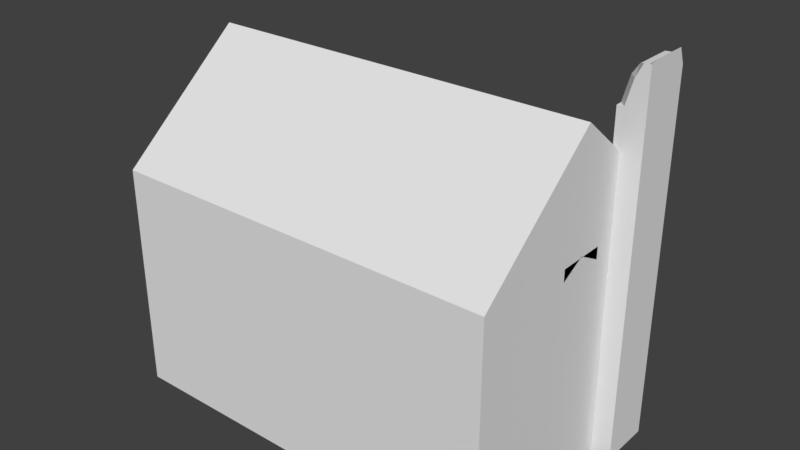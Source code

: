 # Source: ireland_Castle_3_skybox.blend  (saved by Blender 2.79.0; exported with 4.5.12 LTS)
import bpy
from mathutils import Matrix  # noqa: F401  (used for matrix-valued properties, if any)

bpy.ops.wm.read_factory_settings(use_empty=True)
scene = bpy.context.scene
scene.name = 'Scene'

# ---- collections
col_collection_1 = bpy.data.collections.new('Collection 1'); scene.collection.children.link(col_collection_1)

# ---- materials (node trees are filled in below, after node groups)
mat_material = bpy.data.materials.new('Material')
mat_material.alpha_threshold = 0.0
mat_material.use_transparent_shadow = False
mat_material.roughness = 0.5
mat_material.line_color = (0.0, 0.0, 0.0, 1.0)

# ---- material node trees

# ---- world
world_world = bpy.data.worlds.new('World'); scene.world = world_world
world_world.color = (0.05088, 0.05088, 0.05088)
world_world.use_sun_shadow = False
world_world.sun_shadow_jitter_overblur = 0.0
world_world.cycles.sampling_method = 'MANUAL'

# ---- meshes
me_cube = bpy.data.meshes.new('Cube')
me_cube.from_pydata([(15.0, 10.0, -0.25), (15.0, -10.0, -0.25), (-15.0, -10.0, -0.25), (-15.0, 10.0, -0.25), (15.0, 10.0, 0.25), (15.0, -10.0, 0.25), (-15.0, -10.0, 0.25), (-15.0, 10.0, 0.25), (15.0, 10.0, -5.25), (15.0, -10.0, -5.25), (-15.0, 10.0, -5.25), (-15.0, -10.0, -5.25), (15.0, 9.5, -0.25), (-15.0, 9.5, -0.25), (15.0, 9.5, 0.25), (-15.0, 9.5, 0.25), (15.0, 9.5, -5.25), (-15.0, 9.5, -5.25), (15.0, -9.5, -0.25), (15.0, -9.5, 0.25), (15.0, -9.5, -5.25), (-15.0, -9.5, -0.25), (-15.0, -9.5, 0.25), (-15.0, -9.5, -5.25), (14.5, 10.0, -0.25), (14.5, -10.0, -0.25), (14.5, 10.0, 0.25), (14.5, -10.0, 0.25), (14.5, 10.0, -5.25), (14.5, -10.0, -5.25), (-14.5, 10.0, -0.25), (-14.5, -10.0, -0.25), (-14.5, 10.0, 0.25), (-14.5, -10.0, 0.25), (-14.5, 10.0, -5.25), (-14.5, -10.0, -5.25), (-15.0, 1.875, -0.25), (-15.0, 1.875, 0.25), (-15.0, 1.875, -5.25), (15.0, 1.875, -0.25), (15.0, 1.875, 0.25), (15.0, 1.875, -5.25), (15.0, -1.875, -0.25), (15.0, -1.875, 0.25), (15.0, -1.875, -5.25), (-15.0, -1.875, -0.25), (-15.0, -1.875, 0.25), (-15.0, -1.875, -5.25), (15.0, -9.5, 4.25), (15.0, -10.0, 4.25), (-14.5, 10.0, 4.25), (-15.0, 10.0, 4.25), (-14.5, -10.0, 4.25), (-15.0, -10.0, 4.25), (-15.0, 9.5, 4.25), (15.0, 10.0, 4.25), (15.0, 9.5, 4.25), (-15.0, 1.875, 4.25), (15.0, -1.875, 4.25), (-15.0, -9.5, 4.25), (14.5, 10.0, 4.25), (14.5, -10.0, 4.25), (15.0, 1.875, 4.25), (-15.0, -1.875, 4.25), (15.0, -9.5, 5.25), (15.0, -10.0, 5.25), (-14.5, 10.0, 5.25), (-15.0, 10.0, 5.25), (-14.5, -10.0, 5.25), (-15.0, -10.0, 5.25), (-15.0, 9.5, 5.25), (15.0, 10.0, 5.25), (15.0, 9.5, 5.25), (-15.0, 1.875, 5.25), (15.0, -1.875, 5.25), (-15.0, -9.5, 5.25), (14.5, 10.0, 5.25), (14.5, -10.0, 5.25), (15.0, 1.875, 5.25), (-15.0, -1.875, 5.25), (-15.0, 2.861e-06, 6.25), (-15.0, 2.861e-06, 5.25), (-15.0, 2.861e-06, 5.25), (-15.0, 2.861e-06, 6.25), (15.0, -9.5, 6.25), (15.0, -10.0, 6.25), (-14.5, 10.0, 6.25), (-15.0, 10.0, 6.25), (-14.5, -10.0, 6.25), (-15.0, -10.0, 6.25), (-15.0, 9.5, 6.25), (15.0, 10.0, 6.25), (15.0, 9.5, 6.25), (-15.0, 2.861e-06, 6.25), (15.0, -1.875, 6.25), (-15.0, -9.5, 6.25), (14.5, 10.0, 6.25), (14.5, -10.0, 6.25), (15.0, 1.875, 6.25), (-15.0, 2.861e-06, 6.25), (15.0, -9.5, 6.75), (15.0, -10.0, 6.75), (-14.5, 10.0, 6.75), (-15.0, 10.0, 6.75), (-14.5, -10.0, 6.75), (-15.0, -10.0, 6.75), (-15.0, 9.5, 6.75), (15.0, 10.0, 6.75), (15.0, 9.5, 6.75), (-15.0, 2.861e-06, 6.75), (15.0, -1.875, 6.75), (-15.0, -9.5, 6.75), (14.5, 10.0, 6.75), (14.5, -10.0, 6.75), (15.0, 1.875, 6.75), (-15.0, 2.861e-06, 6.75), (4.768e-06, 10.0, -0.25), (-9.537e-07, -10.0, -0.25), (3.815e-06, 10.0, 0.25), (-6.676e-06, -10.0, 0.25), (4.768e-06, 10.0, -5.25), (-9.537e-07, -10.0, -5.25), (3.815e-06, 10.0, 4.25), (-6.676e-06, -10.0, 4.25), (3.815e-06, 10.0, 5.25), (-6.676e-06, -10.0, 5.25), (3.815e-06, 10.0, 6.25), (-6.676e-06, -10.0, 6.25), (3.815e-06, 10.0, 6.75), (-6.676e-06, -10.0, 6.75), (15.0, -6.5, -0.25), (15.0, -6.5, 0.25), (15.0, -6.5, -5.25), (15.0, -6.5, 4.25), (15.0, -6.5, 5.25), (15.0, -6.5, 6.25), (15.0, -6.5, 6.75), (11.5, -10.0, -0.25), (11.5, 10.0, -0.25), (11.5, 10.0, 0.25), (11.5, -10.0, 0.25), (11.5, 10.0, -5.25), (11.5, -10.0, -5.25), (11.5, 10.0, 4.25), (11.5, -10.0, 4.25), (11.5, 10.0, 5.25), (11.5, -10.0, 5.25), (11.5, 10.0, 6.25), (11.5, -10.0, 6.25), (11.5, 10.0, 6.75), (11.5, -10.0, 6.75), (-15.0, -10.0, 3.25), (-15.0, -9.5, 3.25), (-15.0, -1.875, 3.25), (15.0, 1.875, 3.25), (15.0, -1.875, 3.25), (14.5, 10.0, 3.25), (15.0, 10.0, 3.25), (-14.5, 10.0, 3.25), (15.0, 9.5, 3.25), (15.0, -9.5, 3.25), (15.0, -10.0, 3.25), (14.5, -10.0, 3.25), (-14.5, -10.0, 3.25), (-15.0, 1.875, 3.25), (-15.0, 9.5, 3.25), (-15.0, 10.0, 3.25), (-6.676e-06, -10.0, 3.25), (3.815e-06, 10.0, 3.25), (15.0, -6.5, 3.25), (11.5, 10.0, 3.25), (11.5, -10.0, 3.25), (15.0, -1.875, 2.75), (15.0, 10.0, 2.75), (15.0, 9.5, 2.75), (15.0, -10.0, 2.75), (14.5, -10.0, 2.75), (-14.5, -10.0, 2.75), (-15.0, 9.5, 2.75), (-15.0, -10.0, 2.75), (-15.0, -9.5, 2.75), (-15.0, -1.875, 2.75), (15.0, 1.875, 2.75), (14.5, 10.0, 2.75), (-14.5, 10.0, 2.75), (15.0, -9.5, 2.75), (-15.0, 1.875, 2.75), (-15.0, 10.0, 2.75), (-6.676e-06, -10.0, 2.75), (3.815e-06, 10.0, 2.75), (15.0, -6.5, 2.75), (11.5, 10.0, 2.75), (11.5, -10.0, 2.75), (5.75, -10.0, -0.25), (5.75, 10.0, -0.25), (5.75, 10.0, 0.25), (5.75, -10.0, 0.25), (5.75, 10.0, -5.25), (5.75, -10.0, -5.25), (5.75, 10.0, 4.25), (5.75, -10.0, 4.25), (5.75, 10.0, 5.25), (5.75, -10.0, 5.25), (5.75, 10.0, 6.25), (5.75, -10.0, 6.25), (5.75, 10.0, 6.75), (5.75, -10.0, 6.75), (5.75, -10.0, 3.25), (5.75, 10.0, 3.25), (5.75, 10.0, 2.75), (5.75, -10.0, 2.75), (6.25, 10.0, 3.25), (6.25, 10.0, 2.75), (6.25, -10.0, -0.25), (6.25, 10.0, -0.25), (6.25, 10.0, 0.25), (6.25, -10.0, 0.25), (6.25, 10.0, -5.25), (6.25, -10.0, -5.25), (6.25, 10.0, 4.25), (6.25, -10.0, 4.25), (6.25, 10.0, 5.25), (6.25, -10.0, 5.25), (6.25, 10.0, 6.25), (6.25, -10.0, 6.25), (6.25, 10.0, 6.75), (6.25, -10.0, 6.75), (6.25, -10.0, 3.25), (6.25, -10.0, 2.75), (-15.0, 4.417, -0.25), (-15.0, 6.958, -0.25), (-15.0, 4.417, 0.25), (-15.0, 6.958, 0.25), (-15.0, 4.417, -5.25), (-15.0, 6.958, -5.25), (-15.0, 4.417, 4.25), (-15.0, 6.958, 4.25), (-15.0, 4.417, 5.25), (-15.0, 6.958, 5.25), (-15.0, 3.167, 6.25), (-15.0, 6.333, 6.25), (-15.0, 3.167, 6.75), (-15.0, 6.333, 6.75), (-15.0, 4.417, 3.25), (-15.0, 6.958, 3.25), (-15.0, 4.417, 2.75), (-15.0, 6.958, 2.75), (-15.0, -6.958, -0.25), (-15.0, -4.417, -0.25), (-15.0, -6.958, 0.25), (-15.0, -4.417, 0.25), (-15.0, -6.958, -5.25), (-15.0, -4.417, -5.25), (-15.0, -6.958, 4.25), (-15.0, -4.417, 4.25), (-15.0, -6.958, 5.25), (-15.0, -4.417, 5.25), (-15.0, -6.333, 6.25), (-15.0, -3.167, 6.25), (-15.0, -6.333, 6.75), (-15.0, -3.167, 6.75), (-15.0, -6.958, 3.25), (-15.0, -4.417, 3.25), (-15.0, -6.958, 2.75), (-15.0, -4.417, 2.75), (-5.25, 10.0, -0.25), (-5.25, 10.0, 0.25), (-5.25, 10.0, -5.25), (-5.25, 10.0, 4.25), (-5.25, 10.0, 5.25), (-5.25, 10.0, 6.25), (-5.25, 10.0, 6.75), (-5.25, 10.0, 3.25), (-5.25, 10.0, 2.75), (-8.75, 10.0, -0.25), (-8.75, 10.0, 0.25), (-8.75, 10.0, -5.25), (-8.75, 10.0, 4.25), (-8.75, 10.0, 5.25), (-8.75, 10.0, 6.25), (-8.75, 10.0, 6.75), (-8.75, 10.0, 3.25), (-8.75, 10.0, 2.75), (-0.5, 10.0, 3.25), (-0.5, 10.0, 2.75), (-0.5, 10.0, -0.25), (-0.5, 10.0, 0.25), (-0.5, 10.0, -5.25), (-0.5, 10.0, 4.25), (-0.5, 10.0, 5.25), (-0.5, 10.0, 6.25), (-0.5, 10.0, 6.75), (-15.0, 9.5, 7.75), (-15.0, 10.0, 7.75), (-14.5, -10.0, 7.75), (-15.0, -10.0, 7.75), (-14.5, 10.0, 7.75), (15.0, -9.5, 7.75), (15.0, -10.0, 7.75), (15.0, 10.0, 7.75), (15.0, 9.5, 7.75), (-15.0, 6.333, 7.75), (15.0, -6.5, 7.75), (-15.0, -9.5, 7.75), (14.5, 10.0, 7.75), (14.5, -10.0, 7.75), (-8.75, 10.0, 7.75), (-6.676e-06, -10.0, 7.75), (15.0, 1.875, 7.75), (-15.0, 2.861e-06, 7.75), (15.0, -1.875, 7.75), (-15.0, -3.167, 7.75), (-15.0, 2.861e-06, 7.75), (5.75, 10.0, 7.75), (3.815e-06, 10.0, 7.75), (5.75, -10.0, 7.75), (11.5, 10.0, 7.75), (11.5, -10.0, 7.75), (6.25, 10.0, 7.75), (6.25, -10.0, 7.75), (-15.0, 3.167, 7.75), (-15.0, -6.333, 7.75), (-0.5, 10.0, 7.75), (-5.25, 10.0, 7.75), (-15.0, 9.5, 9.5), (-15.0, 10.0, 9.5), (-14.5, -10.0, 9.5), (-15.0, -10.0, 9.5), (-14.5, 10.0, 9.5), (15.0, -9.5, 9.5), (15.0, -10.0, 9.5), (15.0, 10.0, 9.5), (15.0, 9.5, 9.5), (-15.0, 6.333, 9.5), (15.0, -6.5, 9.5), (-15.0, -9.5, 9.5), (14.5, 10.0, 9.5), (14.5, -10.0, 9.5), (-8.75, 10.0, 9.5), (-6.676e-06, -10.0, 9.5), (15.0, 1.875, 9.5), (-15.0, 2.861e-06, 9.5), (-15.0, -3.167, 9.5), (-15.0, 2.861e-06, 9.5), (15.0, -1.875, 9.5), (5.75, 10.0, 9.5), (3.815e-06, 10.0, 9.5), (5.75, -10.0, 9.5), (11.5, 10.0, 9.5), (11.5, -10.0, 9.5), (6.25, 10.0, 9.5), (6.25, -10.0, 9.5), (-15.0, 3.167, 9.5), (-15.0, -6.333, 9.5), (-0.5, 10.0, 9.5), (-5.25, 10.0, 9.5), (-15.0, 9.5, 10.5), (-15.0, 10.0, 10.5), (-14.5, -10.0, 10.5), (-15.0, -10.0, 10.5), (-14.5, 10.0, 10.5), (15.0, -9.5, 10.5), (15.0, -10.0, 10.5), (15.0, 10.0, 10.5), (15.0, 9.5, 10.5), (-15.0, 6.333, 10.5), (15.0, -6.5, 10.5), (-15.0, -9.5, 10.5), (14.5, 10.0, 10.5), (14.5, -10.0, 10.5), (-8.75, 10.0, 10.5), (-6.676e-06, -10.0, 10.5), (15.0, 1.875, 10.5), (-15.0, 2.861e-06, 10.5), (-15.0, -3.167, 10.5), (-15.0, 2.861e-06, 10.5), (15.0, -1.875, 10.5), (5.75, 10.0, 10.5), (3.815e-06, 10.0, 10.5), (5.75, -10.0, 10.5), (11.5, 10.0, 10.5), (11.5, -10.0, 10.5), (6.25, 10.0, 10.5), (6.25, -10.0, 10.5), (-15.0, 3.167, 10.5), (-15.0, -6.333, 10.5), (-0.5, 10.0, 10.5), (-5.25, 10.0, 10.5), (-15.0, 9.5, 11.0), (-15.0, 10.0, 11.0), (-14.5, -10.0, 11.0), (-15.0, -10.0, 11.0), (-14.5, 10.0, 11.0), (15.0, -9.5, 11.0), (15.0, -10.0, 11.0), (15.0, 10.0, 11.0), (15.0, 9.5, 11.0), (-15.0, 6.333, 11.04), (15.0, -6.5, 11.0), (-15.0, -9.5, 11.0), (14.5, 10.0, 11.0), (14.5, -10.0, 11.0), (-8.75, 10.0, 11.0), (-6.676e-06, -10.0, 11.0), (15.0, 1.875, 11.0), (-15.0, 2.861e-06, 11.0), (-15.0, -3.167, 11.0), (-15.0, 2.861e-06, 11.0), (15.0, -1.875, 11.0), (5.75, 10.0, 11.0), (3.815e-06, 10.0, 11.0), (5.75, -10.0, 11.0), (11.5, 10.0, 11.0), (11.5, -10.0, 11.0), (6.25, 10.0, 11.0), (6.25, -10.0, 11.0), (-15.0, 3.167, 10.99), (-15.0, -6.333, 11.0), (-0.5, 10.0, 11.0), (-5.25, 10.0, 11.0), (-7.0, 10.0, 11.5), (-7.0, 10.0, 12.0), (-7.0, 10.0, 11.5), (-7.0, 10.0, 12.0), (-15.0, 4.749, 11.5), (-15.0, 4.749, 12.0), (-15.0, 4.751, 11.5), (-15.0, 4.751, 12.04), (-15.0, -4.749, 11.5), (-15.0, -4.749, 12.02), (-15.0, -4.751, 11.5), (-15.0, -4.751, 12.0), (15.0, -4.768e-06, 11.5), (15.0, -4.768e-06, 12.0), (15.0, -4.768e-06, 12.0), (15.0, -4.768e-06, 11.5), (-15.0, 9.5, 12.0), (-15.0, 10.0, 12.0), (-14.5, -10.0, 12.0), (-15.0, -10.0, 12.0), (-14.5, 10.0, 12.0), (15.0, -9.5, 12.0), (15.0, -10.0, 12.0), (15.0, 10.0, 12.0), (15.0, 9.5, 12.0), (-15.0, 4.753, 12.0), (15.0, -6.5, 12.0), (-15.0, -9.5, 12.0), (14.5, 10.0, 12.0), (14.5, -10.0, 12.0), (-7.0, 10.0, 12.0), (-6.676e-06, -10.0, 12.0), (15.0, 0.00225, 12.0), (-15.0, 2.861e-06, 12.0), (-15.0, -4.747, 12.0), (-15.0, 2.861e-06, 12.0), (15.0, 0.005009, 12.0), (5.75, 10.0, 12.0), (3.815e-06, 10.0, 12.0), (5.75, -10.0, 12.0), (11.5, 10.0, 12.0), (11.5, -10.0, 12.0), (6.25, 10.0, 12.0), (6.25, -10.0, 12.0), (-15.0, 4.747, 11.99), (-15.0, -4.753, 11.99), (-0.5, 10.0, 12.0), (-7.0, 10.0, 12.0), (-15.0, -0.25, 19.75), (-15.0, -0.25, 20.25), (-14.5, -0.25, 20.25), (15.0, -0.25, 20.25), (15.0, -0.25, 19.75), (14.5, -0.25, 20.25), (15.0, -0.25, 19.75), (-7.0, -0.25, 20.25), (5.75, -0.25, 20.25), (3.874e-06, -0.25, 20.25), (15.0, -0.25, 20.25), (6.25, -0.25, 20.25), (-0.5, -0.25, 20.25), (-7.0, -0.25, 20.25), (-15.0, -10.0, 12.0), (-15.0, -9.5, 12.0), (-15.0, -0.25, 20.25), (-15.0, -0.25, 19.75), (-0.5, 5.913, 15.29), (-0.5, 4.374, 16.53), (-3.204, 2.796, 17.8), (-5.063, 4.141, 16.72), (-4.187, 5.252, 15.82), (-5.575, 6.79, 14.58), (-4.472, 8.015, 13.6), (-2.085, 8.925, 12.87), (-2.839, 7.617, 13.92), (-1.987, 6.733, 14.63), (5.367, 10.01, 0.2742), (1.023, 10.01, 0.2742), (5.379, 10.0, 0.25), (1.013, 10.0, 0.25), (2.868, 10.0, 2.75), (3.965, 10.0, 2.356), (3.929, 10.0, 1.814), (4.733, 10.0, 1.81), (5.061, 10.0, 1.098), (1.297, 10.0, 0.8989), (0.9362, 10.0, 1.799), (2.262, 10.0, 2.183), (16.51, 3.499, -5.246), (14.51, 7.499, 3.122), (14.51, 3.999, 3.122), (14.51, 3.499, 3.122), (14.51, 6.999, 3.122), (14.01, 7.499, 3.122), (14.01, 6.999, 3.122), (14.01, 3.999, 3.122), (16.51, 7.499, 2.122), (16.51, 7.499, 0.1222), (16.51, 6.999, 0.1222), (16.51, 3.999, 2.122), (16.51, 3.499, 2.122), (16.51, 3.499, 0.1222), (16.51, 3.999, 0.1222), (16.51, 6.999, 2.122), (16.51, 3.999, 2.622), (16.51, 6.999, 2.622), (16.51, 3.499, 2.622), (16.51, 7.499, 2.622), (16.51, 3.999, 3.122), (16.51, 3.499, 3.122), (16.51, 7.499, 3.122), (16.51, 6.999, 3.122), (16.51, 3.999, -5.246), (16.51, 6.999, -5.246), (16.51, 7.499, -5.246), (16.51, 3.999, 23.17), (14.51, 3.999, 20.09), (14.51, 3.499, 20.09), (16.51, 3.499, 23.0), (16.51, 7.499, 21.99), (14.51, 7.499, 21.99), (14.51, 6.999, 20.09), (16.51, 6.999, 23.17), (15.01, 3.499, 2.622), (15.51, 3.499, 2.622), (16.01, 3.499, 2.622), (16.01, 3.499, 2.122), (15.51, 3.499, 2.122), (15.01, 3.499, 2.122), (16.01, 3.499, 0.1222), (15.51, 3.499, 0.1222), (15.01, 3.499, 0.1222), (15.01, 3.499, 3.122), (15.51, 3.499, 3.122), (16.01, 3.499, 3.122), (16.01, 7.499, 2.122), (15.51, 7.499, 2.122), (15.01, 7.499, 2.122), (15.01, 7.499, 2.622), (15.51, 7.499, 2.622), (16.01, 7.499, 2.622), (16.01, 7.499, 3.122), (15.51, 7.499, 3.122), (15.01, 7.499, 3.122), (15.01, 7.499, 0.1222), (15.51, 7.499, 0.1222), (16.01, 7.499, 0.1222), (16.01, 3.499, -5.246), (15.51, 3.499, -5.246), (15.01, 3.499, -5.246), (15.01, 7.499, -5.246), (15.51, 7.499, -5.246), (16.01, 7.499, -5.246), (16.01, 3.999, 22.76), (15.51, 3.999, 22.73), (15.01, 3.999, 21.99), (15.01, 3.499, 20.09), (15.51, 3.499, 21.99), (16.01, 3.499, 23.0), (16.01, 7.499, 21.99), (15.51, 7.499, 21.99), (15.01, 7.499, 21.99), (15.01, 6.999, 21.99), (15.51, 6.999, 22.73), (16.01, 6.999, 22.76), (14.01, 7.499, 13.71), (14.01, 6.999, 14.05), (14.01, 3.999, 16.69), (16.51, 7.499, 0.5222), (16.51, 3.499, 0.5222), (16.51, 6.999, 0.5222), (16.51, 3.999, 0.5222), (15.01, 7.499, 0.5222), (15.51, 7.499, 0.5222), (16.01, 7.499, 0.5222), (15.01, 3.499, 0.5222), (15.51, 3.499, 0.5222), (16.01, 3.499, 0.5222), (-15.0, -1.875, 5.291), (-15.0, 1.875, 5.291), (-15.0, 3.167, 12.79), (-15.0, 6.333, 12.79), (-15.0, -6.333, 12.79), (-15.0, -3.167, 12.79), (5.367, 9.886, 2.809), (1.023, 9.89, 2.809), (-5.25, 10.0, 11.5), (-8.75, 10.0, 11.5), (15.0, 1.875, 11.42), (15.0, -1.875, 11.42)], [], [(18, 1, 9, 20), (281, 158, 50, 277), (18, 19, 5, 1), (31, 33, 6, 2), (13, 15, 7, 3), (32, 30, 3, 7), (230, 13, 17, 234), (13, 3, 10, 17), (31, 2, 11, 35), (24, 0, 8, 28), (230, 232, 15, 13), (0, 4, 14, 12), (157, 156, 60, 55), (0, 12, 16, 8), (2, 6, 22, 21), (2, 21, 23, 11), (130, 131, 19, 18), (130, 18, 20, 132), (155, 154, 62, 58), (138, 24, 28, 141), (1, 25, 29, 9), (4, 0, 24, 26), (1, 5, 27, 25), (152, 151, 53, 59), (3, 30, 34, 10), (117, 31, 35, 121), (275, 274, 30, 32), (117, 119, 33, 31), (261, 152, 59, 253), (12, 39, 41, 16), (12, 14, 40, 39), (45, 46, 37, 36), (45, 36, 38, 47), (248, 45, 47, 252), (248, 250, 46, 45), (39, 42, 44, 41), (311, 321, 602, 603), (39, 40, 43, 42), (253, 59, 75, 255), (50, 51, 67, 66), (59, 53, 69, 75), (49, 48, 64, 65), (133, 58, 74, 134), (58, 62, 78, 74), (159, 157, 55, 56), (161, 160, 48, 49), (162, 161, 49, 61), (171, 162, 61, 144), (243, 164, 57, 235), (158, 166, 51, 50), (154, 159, 56, 62), (169, 155, 58, 133), (151, 163, 52, 53), (166, 165, 54, 51), (72, 71, 91, 92), (77, 65, 85, 97), (146, 77, 97, 148), (67, 70, 90, 87), (71, 76, 96, 91), (278, 66, 86, 279), (69, 68, 88, 89), (78, 72, 92, 98), (62, 56, 72, 78), (53, 52, 68, 69), (277, 50, 66, 278), (55, 60, 76, 71), (51, 54, 70, 67), (144, 61, 77, 146), (63, 79, 83, 82), (61, 49, 65, 77), (56, 55, 71, 72), (235, 57, 73, 237), (95, 89, 105, 111), (73, 57, 81, 80), (85, 84, 100, 101), (135, 94, 110, 136), (94, 98, 114, 110), (239, 93, 109, 241), (237, 73, 93, 239), (74, 78, 98, 94), (134, 74, 94, 135), (65, 64, 84, 85), (75, 69, 89, 95), (66, 67, 87, 86), (255, 75, 95, 257), (103, 106, 292, 293), (128, 291, 322, 314), (129, 206, 315, 307), (291, 271, 323, 322), (114, 108, 300, 308), (86, 87, 103, 102), (257, 95, 111, 259), (98, 92, 108, 114), (89, 88, 104, 105), (279, 86, 102, 280), (91, 96, 112, 107), (87, 90, 106, 103), (148, 97, 113, 150), (97, 85, 101, 113), (88, 127, 129, 104), (92, 91, 107, 108), (203, 126, 128, 205), (205, 128, 314, 313), (136, 110, 310, 302), (52, 123, 125, 68), (199, 122, 124, 201), (201, 124, 126, 203), (68, 125, 127, 88), (163, 167, 123, 52), (193, 196, 119, 117), (195, 194, 496, 498), (193, 117, 121, 198), (285, 116, 120, 287), (208, 168, 122, 199), (64, 134, 135, 84), (84, 135, 136, 100), (160, 169, 133, 48), (48, 133, 134, 64), (42, 130, 132, 44), (42, 43, 131, 130), (156, 170, 143, 60), (25, 137, 142, 29), (26, 24, 138, 139), (25, 27, 140, 137), (76, 145, 147, 96), (60, 143, 145, 76), (96, 147, 149, 112), (224, 148, 150, 226), (220, 144, 146, 222), (222, 146, 148, 224), (227, 171, 144, 220), (214, 138, 141, 217), (228, 192, 171, 227), (183, 191, 170, 156), (185, 190, 169, 160), (209, 500, 189, 168, 208), (177, 188, 167, 163), (187, 178, 165, 166), (179, 177, 163, 151), (190, 172, 155, 169), (182, 174, 159, 154), (184, 187, 166, 158), (245, 186, 164, 243), (192, 176, 162, 171), (176, 175, 161, 162), (175, 185, 160, 161), (174, 173, 157, 159), (263, 180, 152, 261), (180, 179, 151, 152), (172, 182, 154, 155), (173, 183, 156, 157), (282, 184, 158, 281), (275, 32, 184, 282), (4, 26, 183, 173), (43, 40, 182, 172), (22, 6, 179, 180), (249, 22, 180, 263), (14, 4, 173, 174), (5, 19, 185, 175), (27, 5, 175, 176), (140, 27, 176, 192), (231, 37, 186, 245), (32, 7, 187, 184), (40, 14, 174, 182), (131, 43, 172, 190), (6, 33, 177, 179), (7, 15, 178, 187), (33, 119, 188, 177), (195, 498, 504, 503, 502, 501, 500, 209), (19, 131, 190, 185), (26, 139, 191, 183), (216, 140, 192, 228), (119, 196, 210, 188), (215, 195, 209, 212), (212, 209, 208, 211), (188, 210, 207, 167), (116, 497, 496, 194, 197, 120), (167, 207, 200, 123), (125, 202, 204, 127), (123, 200, 202, 125), (127, 204, 206, 129), (211, 208, 199, 219), (213, 193, 198, 218), (215, 214, 194, 195), (213, 216, 196, 193), (221, 201, 203, 223), (219, 199, 201, 221), (260, 259, 321, 311), (102, 103, 293, 296), (223, 203, 205, 225), (147, 223, 225, 149), (271, 280, 306, 323), (143, 219, 221, 145), (145, 221, 223, 147), (137, 140, 216, 213), (139, 138, 214, 215), (137, 213, 218, 142), (170, 211, 219, 143), (191, 212, 211, 170), (139, 215, 212, 191), (196, 216, 228, 210), (210, 228, 227, 207), (194, 214, 217, 197), (207, 227, 220, 200), (202, 222, 224, 204), (200, 220, 222, 202), (204, 224, 226, 206), (15, 232, 246, 178), (232, 231, 245, 246), (178, 246, 244, 165), (246, 245, 243, 244), (259, 111, 303, 321), (206, 226, 319, 315), (70, 238, 240, 90), (238, 237, 239, 240), (90, 240, 242, 106), (240, 239, 241, 242), (54, 236, 238, 70), (236, 235, 237, 238), (165, 244, 236, 54), (244, 243, 235, 236), (36, 37, 231, 229), (229, 231, 232, 230), (36, 229, 233, 38), (229, 230, 234, 233), (46, 250, 264, 181), (250, 249, 263, 264), (181, 264, 262, 153), (264, 263, 261, 262), (99, 258, 260, 115), (258, 257, 259, 260), (79, 256, 258, 99), (256, 255, 257, 258), (225, 205, 313, 318), (63, 254, 256, 79), (254, 253, 255, 256), (21, 22, 249, 247), (247, 249, 250, 248), (21, 247, 251, 23), (247, 248, 252, 251), (153, 262, 254, 63), (262, 261, 253, 254), (286, 266, 273, 284), (284, 273, 272, 283), (274, 265, 267, 276), (290, 270, 271, 291), (288, 268, 269, 289), (289, 269, 270, 290), (286, 285, 265, 266), (283, 272, 268, 288), (30, 274, 276, 34), (266, 275, 282, 273), (273, 282, 281, 272), (270, 279, 280, 271), (104, 129, 307, 294), (268, 277, 278, 269), (269, 278, 279, 270), (266, 265, 274, 275), (272, 281, 277, 268), (168, 283, 288, 122), (118, 116, 285, 286), (124, 289, 290, 126), (122, 288, 289, 124), (126, 290, 291, 128), (189, 284, 283, 168), (118, 286, 284, 189), (265, 285, 287, 267), (294, 307, 339, 326), (306, 296, 328, 338), (321, 303, 335, 353), (302, 310, 344, 334), (305, 298, 330, 337), (307, 315, 347, 339), (299, 304, 336, 331), (313, 314, 346, 345), (320, 309, 341, 352), (37, 46, 598, 599), (303, 295, 327, 335), (101, 100, 297, 298), (110, 114, 308, 310), (105, 104, 294, 295), (108, 107, 299, 300), (115, 260, 311, 312), (106, 242, 301, 292), (241, 109, 309, 320), (100, 136, 302, 297), (242, 241, 320, 301), (111, 105, 295, 303), (107, 112, 304, 299), (113, 101, 298, 305), (149, 225, 318, 316), (226, 150, 317, 319), (112, 149, 316, 304), (150, 113, 305, 317), (280, 102, 296, 306), (339, 347, 379, 371), (335, 327, 359, 367), (345, 346, 378, 377), (329, 334, 366, 361), (352, 341, 373, 384), (324, 333, 365, 356), (332, 331, 363, 364), (351, 349, 381, 383), (330, 329, 361, 362), (343, 342, 374, 375), (348, 350, 382, 380), (328, 325, 357, 360), (327, 326, 358, 359), (304, 316, 348, 336), (317, 305, 337, 349), (322, 323, 355, 354), (318, 313, 345, 350), (315, 319, 351, 347), (308, 300, 332, 340), (293, 292, 324, 325), (295, 294, 326, 327), (314, 322, 354, 346), (296, 293, 325, 328), (298, 297, 329, 330), (300, 299, 331, 332), (316, 318, 350, 348), (312, 311, 342, 343), (292, 301, 333, 324), (319, 317, 349, 351), (297, 302, 334, 329), (364, 363, 395, 396), (383, 381, 413, 415), (362, 361, 393, 394), (375, 374, 406, 407), (380, 382, 414, 412), (360, 357, 389, 392), (359, 358, 390, 391), (357, 356, 388, 389), (372, 364, 396, 404), (379, 383, 415, 411), (382, 377, 409, 414), (378, 386, 418, 410), (331, 336, 368, 363), (337, 330, 362, 369), (353, 335, 367, 385), (334, 344, 376, 366), (354, 355, 387, 386), (336, 348, 380, 368), (338, 328, 360, 370), (349, 337, 369, 381), (326, 339, 371, 358), (346, 354, 386, 378), (350, 345, 377, 382), (347, 351, 383, 379), (340, 332, 364, 372), (325, 324, 356, 357), (418, 419, 467, 466), (398, 408, 456, 446), (417, 399, 447, 465), (401, 394, 442, 449), (395, 400, 448, 443), (403, 411, 459, 451), (399, 391, 439, 447), (409, 410, 458, 457), (393, 398, 446, 441), (356, 365, 397, 388), (384, 373, 405, 416), (361, 366, 398, 393), (377, 378, 410, 409), (367, 359, 391, 399), (371, 379, 411, 403), (384, 416, 425, 424), (363, 368, 400, 395), (369, 362, 394, 401), (385, 367, 399, 417), (366, 376, 408, 398), (386, 387, 419, 418), (368, 380, 412, 400), (370, 360, 392, 402), (370, 402, 423, 422), (381, 369, 401, 413), (358, 371, 403, 390), (419, 387, 420, 421), (397, 365, 426, 427), (406, 374, 428, 429), (385, 417, 431, 430), (408, 376, 432, 433), (372, 404, 434, 435), (444, 443, 471, 472), (442, 441, 474, 478), (460, 462, 479, 478), (462, 457, 476, 479), (443, 448, 473, 471), (450, 440, 470, 475), (400, 412, 460, 448), (402, 392, 440, 450), (413, 401, 449, 461), (390, 403, 451, 438), (410, 418, 466, 458), (414, 409, 457, 462), (411, 415, 463, 459), (404, 396, 444, 452), (389, 388, 436, 437), (391, 390, 438, 439), (392, 389, 437, 440), (412, 414, 462, 460), (407, 406, 454, 455), (394, 393, 441, 442), (415, 413, 461, 463), (396, 395, 443, 444), (388, 397, 445, 436), (416, 405, 453, 464), (457, 458, 477, 476), (458, 466, 486, 487, 480, 477), (448, 460, 478, 473), (437, 436, 468, 469), (466, 467, 481, 480, 487, 488, 489, 490, 491, 492, 493, 494, 495, 486), (440, 437, 469, 470), (470, 438, 451, 475), (451, 459, 480, 481), (459, 463, 477, 480), (463, 461, 476, 477), (461, 449, 479, 476), (449, 442, 478, 479), (464, 453, 468, 436), (438, 470, 484, 482), (484, 485, 483, 482), (455, 454, 483, 485), (456, 474, 441, 446), (444, 474, 456, 452), (507, 506, 505, 499, 118, 189, 500), (499, 497, 116, 118), (560, 561, 530, 527), (563, 509, 540, 581), (597, 549, 521, 589), (566, 517, 534, 572), (510, 511, 537, 536), (555, 560, 527, 516), (517, 518, 533, 534), (529, 528, 535, 538), (591, 519, 520, 589), (523, 516, 527, 525), (520, 519, 524, 526), (588, 516, 523, 590), (519, 523, 525, 524), (590, 523, 519, 591), (526, 524, 528, 529), (524, 525, 531, 528), (525, 527, 530, 531), (594, 555, 516, 588), (554, 545, 526, 529), (545, 546, 520, 526), (518, 522, 532, 533), (522, 521, 508, 532), (584, 573, 535, 542), (573, 578, 538, 535), (579, 584, 542, 539), (531, 530, 539, 542), (512, 510, 536, 541), (509, 512, 541, 540), (554, 529, 538, 578), (528, 531, 542, 535), (511, 552, 576, 537), (552, 553, 577, 576), (553, 554, 578, 577), (540, 541, 582, 581), (581, 582, 583, 580), (580, 583, 584, 579), (536, 537, 576, 575), (575, 576, 577, 574), (574, 577, 578, 573), (541, 536, 575, 582), (582, 575, 574, 583), (583, 574, 573, 584), (521, 549, 567, 508), (549, 550, 568, 567), (550, 551, 569, 568), (543, 548, 547, 544), (544, 547, 546, 545), (552, 543, 544, 553), (553, 544, 545, 554), (592, 557, 556, 593), (593, 556, 555, 594), (557, 558, 559, 556), (556, 559, 560, 555), (564, 565, 571, 570), (565, 566, 572, 571), (595, 551, 550, 596), (596, 550, 549, 597), (530, 561, 579, 539), (561, 562, 580, 579), (562, 563, 581, 580), (558, 563, 562, 559), (559, 562, 561, 560), (514, 515, 587, 586), (513, 514, 586, 585), (547, 596, 597, 546), (548, 595, 596, 547), (565, 593, 594, 566), (564, 592, 593, 565), (566, 594, 588, 517), (518, 590, 591, 522), (517, 588, 590, 518), (522, 591, 589, 521), (546, 597, 589, 520), (496, 497, 605, 604), (301, 320, 600, 601), (323, 306, 607, 606), (310, 308, 608, 609)])
_uv = me_cube.uv_layers.new(name='UVMap')
_uv.uv.foreach_set('vector', [0.376, 0.2121, 0.376, 0.2121, 0.376, 0.2121, 0.376, 0.2121, 0.376, 0.2121, 0.376, 0.2121, 0.376, 0.2121, 0.376, 0.2121, 0.376, 0.2121, 0.376, 0.2121, 0.376, 0.2121, 0.376, 0.2121, 0.376, 0.2121, 0.376, 0.2121, 0.376, 0.2121, 0.376, 0.2121, 0.376, 0.2121, 0.376, 0.2121, 0.376, 0.2121, 0.376, 0.2121, 0.376, 0.2121, 0.376, 0.2121, 0.376, 0.2121, 0.376, 0.2121, 0.376, 0.2121, 0.376, 0.2121, 0.376, 0.2121, 0.376, 0.2121, 0.376, 0.2121, 0.376, 0.2121, 0.376, 0.2121, 0.376, 0.2121, 0.376, 0.2121, 0.376, 0.2121, 0.376, 0.2121, 0.376, 0.2121, 0.376, 0.2121, 0.376, 0.2121, 0.376, 0.2121, 0.376, 0.2121, 0.376, 0.2121, 0.376, 0.2121, 0.376, 0.2121, 0.376, 0.2121, 0.376, 0.2121, 0.376, 0.2121, 0.376, 0.2121, 0.376, 0.2121, 0.376, 0.2121, 0.376, 0.2121, 0.376, 0.2121, 0.376, 0.2121, 0.376, 0.2121, 0.376, 0.2121, 0.376, 0.2121, 0.376, 0.2121, 0.376, 0.2121, 0.376, 0.2121, 0.376, 0.2121, 0.376, 0.2121, 0.376, 0.2121, 0.376, 0.2121, 0.376, 0.2121, 0.376, 0.2121, 0.376, 0.2121, 0.376, 0.2121, 0.376, 0.2121, 0.376, 0.2121, 0.376, 0.2121, 0.376, 0.2121, 0.376, 0.2121, 0.376, 0.2121, 0.376, 0.2121, 0.376, 0.2121, 0.376, 0.2121, 0.376, 0.2121, 0.376, 0.2121, 0.376, 0.2121, 0.376, 0.2121, 0.376, 0.2121, 0.376, 0.2121, 0.376, 0.2121, 0.376, 0.2121, 0.376, 0.2121, 0.376, 0.2121, 0.376, 0.2121, 0.376, 0.2121, 0.376, 0.2121, 0.376, 0.2121, 0.376, 0.2121, 0.376, 0.2121, 0.376, 0.2121, 0.376, 0.2121, 0.376, 0.2121, 0.376, 0.2121, 0.376, 0.2121, 0.376, 0.2121, 0.376, 0.2121, 0.376, 0.2121, 0.376, 0.2121, 0.376, 0.2121, 0.376, 0.2121, 0.376, 0.2121, 0.376, 0.2121, 0.376, 0.2121, 0.376, 0.2121, 0.376, 0.2121, 0.376, 0.2121, 0.376, 0.2121, 0.376, 0.2121, 0.376, 0.2121, 0.376, 0.2121, 0.376, 0.2121, 0.376, 0.2121, 0.376, 0.2121, 0.376, 0.2121, 0.376, 0.2121, 0.376, 0.2121, 0.376, 0.2121, 0.376, 0.2121, 0.376, 0.2121, 0.376, 0.2121, 0.376, 0.2121, 0.376, 0.2121, 0.376, 0.2121, 0.376, 0.2121, 0.376, 0.2121, 0.376, 0.2121, 0.376, 0.2121, 0.376, 0.2121, 0.376, 0.2121, 0.376, 0.2121, 0.376, 0.2121, 0.376, 0.2121, 0.376, 0.2121, 0.376, 0.2121, 0.376, 0.2121, 0.376, 0.2121, 0.376, 0.2121, 0.376, 0.2121, 0.376, 0.2121, 0.376, 0.2121, 0.376, 0.2121, 0.376, 0.2121, 0.376, 0.2121, 0.376, 0.2121, 0.376, 0.2121, 0.376, 0.2121, 0.376, 0.2121, 0.376, 0.2121, 0.376, 0.2121, 0.376, 0.2121, 0.376, 0.2121, 0.376, 0.2121, 0.376, 0.2121, 0.376, 0.2121, 0.376, 0.2121, 0.376, 0.2121, 0.376, 0.2121, 0.376, 0.2121, 0.376, 0.2121, 0.376, 0.2121, 0.376, 0.2121, 0.376, 0.2121, 0.376, 0.2121, 0.376, 0.2121, 0.376, 0.2121, 0.376, 0.2121, 0.376, 0.2121, 0.376, 0.2121, 0.376, 0.2121, 0.376, 0.2121, 0.376, 0.2121, 0.376, 0.2121, 0.376, 0.2121, 0.376, 0.2121, 0.376, 0.2121, 0.376, 0.2121, 0.376, 0.2121, 0.376, 0.2121, 0.376, 0.2121, 0.376, 0.2121, 0.376, 0.2121, 0.376, 0.2121, 0.376, 0.2121, 0.376, 0.2121, 0.376, 0.2121, 0.376, 0.2121, 0.376, 0.2121, 0.376, 0.2121, 0.376, 0.2121, 0.376, 0.2121, 0.376, 0.2121, 0.376, 0.2121, 0.376, 0.2121, 0.376, 0.2121, 0.376, 0.2121, 0.376, 0.2121, 0.376, 0.2121, 0.376, 0.2121, 0.376, 0.2121, 0.376, 0.2121, 0.376, 0.2121, 0.376, 0.2121, 0.376, 0.2121, 0.376, 0.2121, 0.376, 0.2121, 0.376, 0.2121, 0.376, 0.2121, 0.376, 0.2121, 0.376, 0.2121, 0.376, 0.2121, 0.376, 0.2121, 0.376, 0.2121, 0.376, 0.2121, 0.376, 0.2121, 0.376, 0.2121, 0.376, 0.2121, 0.376, 0.2121, 0.376, 0.2121, 0.376, 0.2121, 0.376, 0.2121, 0.376, 0.2121, 0.376, 0.2121, 0.376, 0.2121, 0.376, 0.2121, 0.376, 0.2121, 0.376, 0.2121, 0.376, 0.2121, 0.376, 0.2121, 0.376, 0.2121, 0.376, 0.2121, 0.376, 0.2121, 0.376, 0.2121, 0.376, 0.2121, 0.376, 0.2121, 0.376, 0.2121, 0.376, 0.2121, 0.376, 0.2121, 0.376, 0.2121, 0.376, 0.2121, 0.376, 0.2121, 0.376, 0.2121, 0.376, 0.2121, 0.376, 0.2121, 0.376, 0.2121, 0.376, 0.2121, 0.376, 0.2121, 0.376, 0.2121, 0.376, 0.2121, 0.376, 0.2121, 0.376, 0.2121, 0.376, 0.2121, 0.376, 0.2121, 0.376, 0.2121, 0.376, 0.2121, 0.376, 0.2121, 0.376, 0.2121, 0.376, 0.2121, 0.376, 0.2121, 0.376, 0.2121, 0.376, 0.2121, 0.376, 0.2121, 0.376, 0.2121, 0.376, 0.2121, 0.376, 0.2121, 0.376, 0.2121, 0.376, 0.2121, 0.376, 0.2121, 0.376, 0.2121, 0.376, 0.2121, 0.376, 0.2121, 0.376, 0.2121, 0.376, 0.2121, 0.376, 0.2121, 0.376, 0.2121, 0.376, 0.2121, 0.376, 0.2121, 0.376, 0.2121, 0.376, 0.2121, 0.376, 0.2121, 0.376, 0.2121, 0.376, 0.2121, 0.376, 0.2121, 0.376, 0.2121, 0.376, 0.2121, 0.376, 0.2121, 0.376, 0.2121, 0.376, 0.2121, 0.376, 0.2121, 0.376, 0.2121, 0.376, 0.2121, 0.376, 0.2121, 0.376, 0.2121, 0.376, 0.2121, 0.376, 0.2121, 0.376, 0.2121, 0.376, 0.2121, 0.376, 0.2121, 0.376, 0.2121, 0.376, 0.2121, 0.376, 0.2121, 0.376, 0.2121, 0.376, 0.2121, 0.376, 0.2121, 0.376, 0.2121, 0.376, 0.2121, 0.376, 0.2121, 0.376, 0.2121, 0.376, 0.2121, 0.376, 0.2121, 0.376, 0.2121, 0.376, 0.2121, 0.376, 0.2121, 0.376, 0.2121, 0.376, 0.2121, 0.376, 0.2121, 0.376, 0.2121, 0.376, 0.2121, 0.376, 0.2121, 0.376, 0.2121, 0.376, 0.2121, 0.376, 0.2121, 0.376, 0.2121, 0.376, 0.2121, 0.376, 0.2121, 0.376, 0.2121, 0.376, 0.2121, 0.376, 0.2121, 0.376, 0.2121, 0.376, 0.2121, 0.376, 0.2121, 0.376, 0.2121, 0.376, 0.2121, 0.376, 0.2121, 0.376, 0.2121, 0.376, 0.2121, 0.376, 0.2121, 0.376, 0.2121, 0.376, 0.2121, 0.376, 0.2121, 0.376, 0.2121, 0.376, 0.2121, 0.376, 0.2121, 0.376, 0.2121, 0.376, 0.2121, 0.376, 0.2121, 0.376, 0.2121, 0.376, 0.2121, 0.376, 0.2121, 0.376, 0.2121, 0.376, 0.2121, 0.376, 0.2121, 0.376, 0.2121, 0.376, 0.2121, 0.376, 0.2121, 0.376, 0.2121, 0.376, 0.2121, 0.376, 0.2121, 0.376, 0.2121, 0.376, 0.2121, 0.376, 0.2121, 0.376, 0.2121, 0.376, 0.2121, 0.376, 0.2121, 0.376, 0.2121, 0.376, 0.2121, 0.376, 0.2121, 0.376, 0.2121, 0.376, 0.2121, 0.376, 0.2121, 0.376, 0.2121, 0.376, 0.2121, 0.376, 0.2121, 0.376, 0.2121, 0.376, 0.2121, 0.376, 0.2121, 0.376, 0.2121, 0.376, 0.2121, 0.376, 0.2121, 0.376, 0.2121, 0.376, 0.2121, 0.376, 0.2121, 0.376, 0.2121, 0.376, 0.2121, 0.376, 0.2121, 0.376, 0.2121, 0.376, 0.2121, 0.376, 0.2121, 0.376, 0.2121, 0.376, 0.2121, 0.376, 0.2121, 0.376, 0.2121, 0.376, 0.2121, 0.376, 0.2121, 0.376, 0.2121, 0.376, 0.2121, 0.376, 0.2121, 0.376, 0.2121, 0.376, 0.2121, 0.376, 0.2121, 0.376, 0.2121, 0.376, 0.2121, 0.376, 0.2121, 0.376, 0.2121, 0.376, 0.2121, 0.376, 0.2121, 0.376, 0.2121, 0.376, 0.2121, 0.376, 0.2121, 0.376, 0.2121, 0.376, 0.2121, 0.376, 0.2121, 0.376, 0.2121, 0.376, 0.2121, 0.376, 0.2121, 0.376, 0.2121, 0.376, 0.2121, 0.376, 0.2121, 0.376, 0.2121, 0.376, 0.2121, 0.376, 0.2121, 0.376, 0.2121, 0.376, 0.2121, 0.376, 0.2121, 0.376, 0.2121, 0.376, 0.2121, 0.376, 0.2121, 0.376, 0.2121, 0.376, 0.2121, 0.376, 0.2121, 0.376, 0.2121, 0.376, 0.2121, 0.376, 0.2121, 0.376, 0.2121, 0.376, 0.2121, 0.376, 0.2121, 0.376, 0.2121, 0.376, 0.2121, 0.376, 0.2121, 0.376, 0.2121, 0.376, 0.2121, 0.376, 0.2121, 0.376, 0.2121, 0.376, 0.2121, 0.376, 0.2121, 0.376, 0.2121, 0.376, 0.2121, 0.376, 0.2121, 0.376, 0.2121, 0.376, 0.2121, 0.376, 0.2121, 0.376, 0.2121, 0.376, 0.2121, 0.376, 0.2121, 0.376, 0.2121, 0.376, 0.2121, 0.376, 0.2121, 0.376, 0.2121, 0.376, 0.2121, 0.376, 0.2121, 0.376, 0.2121, 0.376, 0.2121, 0.376, 0.2121, 0.376, 0.2121, 0.376, 0.2121, 0.376, 0.2121, 0.376, 0.2121, 0.376, 0.2121, 0.376, 0.2121, 0.376, 0.2121, 0.376, 0.2121, 0.376, 0.2121, 0.376, 0.2121, 0.376, 0.2121, 0.376, 0.2121, 0.376, 0.2121, 0.376, 0.2121, 0.376, 0.2121, 0.376, 0.2121, 0.376, 0.2121, 0.376, 0.2121, 0.376, 0.2121, 0.376, 0.2121, 0.376, 0.2121, 0.376, 0.2121, 0.376, 0.2121, 0.376, 0.2121, 0.376, 0.2121, 0.376, 0.2121, 0.376, 0.2121, 0.376, 0.2121, 0.376, 0.2121, 0.376, 0.2121, 0.376, 0.2121, 0.376, 0.2121, 0.376, 0.2121, 0.376, 0.2121, 0.376, 0.2121, 0.376, 0.2121, 0.376, 0.2121, 0.376, 0.2121, 0.376, 0.2121, 0.376, 0.2121, 0.376, 0.2121, 0.376, 0.2121, 0.376, 0.2121, 0.376, 0.2121, 0.376, 0.2121, 0.376, 0.2121, 0.376, 0.2121, 0.376, 0.2121, 0.376, 0.2121, 0.376, 0.2121, 0.376, 0.2121, 0.376, 0.2121, 0.376, 0.2121, 0.376, 0.2121, 0.376, 0.2121, 0.376, 0.2121, 0.376, 0.2121, 0.376, 0.2121, 0.376, 0.2121, 0.376, 0.2121, 0.376, 0.2121, 0.376, 0.2121, 0.376, 0.2121, 0.376, 0.2121, 0.376, 0.2121, 0.376, 0.2121, 0.376, 0.2121, 0.376, 0.2121, 0.376, 0.2121, 0.376, 0.2121, 0.376, 0.2121, 0.376, 0.2121, 0.376, 0.2121, 0.376, 0.2121, 0.376, 0.2121, 0.376, 0.2121, 0.376, 0.2121, 0.376, 0.2121, 0.376, 0.2121, 0.376, 0.2121, 0.376, 0.2121, 0.376, 0.2121, 0.376, 0.2121, 0.376, 0.2121, 0.376, 0.2121, 0.376, 0.2121, 0.376, 0.2121, 0.376, 0.2121, 0.376, 0.2121, 0.376, 0.2121, 0.376, 0.2121, 0.376, 0.2121, 0.376, 0.2121, 0.376, 0.2121, 0.376, 0.2121, 0.376, 0.2121, 0.376, 0.2121, 0.376, 0.2121, 0.376, 0.2121, 0.376, 0.2121, 0.376, 0.2121, 0.376, 0.2121, 0.376, 0.2121, 0.376, 0.2121, 0.376, 0.2121, 0.376, 0.2121, 0.376, 0.2121, 0.376, 0.2121, 0.376, 0.2121, 0.376, 0.2121, 0.376, 0.2121, 0.376, 0.2121, 0.376, 0.2121, 0.376, 0.2121, 0.376, 0.2121, 0.376, 0.2121, 0.376, 0.2121, 0.376, 0.2121, 0.376, 0.2121, 0.376, 0.2121, 0.376, 0.2121, 0.376, 0.2121, 0.376, 0.2121, 0.376, 0.2121, 0.376, 0.2121, 0.376, 0.2121, 0.376, 0.2121, 0.376, 0.2121, 0.376, 0.2121, 0.376, 0.2121, 0.376, 0.2121, 0.376, 0.2121, 0.376, 0.2121, 0.376, 0.2121, 0.376, 0.2121, 0.376, 0.2121, 0.376, 0.2121, 0.376, 0.2121, 0.376, 0.2121, 0.376, 0.2121, 0.376, 0.2121, 0.376, 0.2121, 0.376, 0.2121, 0.376, 0.2121, 0.376, 0.2121, 0.376, 0.2121, 0.376, 0.2121, 0.376, 0.2121, 0.376, 0.2121, 0.376, 0.2121, 0.376, 0.2121, 0.376, 0.2121, 0.376, 0.2121, 0.376, 0.2121, 0.376, 0.2121, 0.376, 0.2121, 0.376, 0.2121, 0.376, 0.2121, 0.376, 0.2121, 0.376, 0.2121, 0.376, 0.2121, 0.376, 0.2121, 0.376, 0.2121, 0.376, 0.2121, 0.376, 0.2121, 0.376, 0.2121, 0.376, 0.2121, 0.376, 0.2121, 0.376, 0.2121, 0.376, 0.2121, 0.376, 0.2121, 0.376, 0.2121, 0.376, 0.2121, 0.376, 0.2121, 0.376, 0.2121, 0.376, 0.2121, 0.376, 0.2121, 0.376, 0.2121, 0.376, 0.2121, 0.376, 0.2121, 0.376, 0.2121, 0.376, 0.2121, 0.376, 0.2121, 0.376, 0.2121, 0.376, 0.2121, 0.376, 0.2121, 0.376, 0.2121, 0.376, 0.2121, 0.376, 0.2121, 0.376, 0.2121, 0.376, 0.2121, 0.376, 0.2121, 0.376, 0.2121, 0.376, 0.2121, 0.376, 0.2121, 0.376, 0.2121, 0.376, 0.2121, 0.376, 0.2121, 0.376, 0.2121, 0.376, 0.2121, 0.376, 0.2121, 0.376, 0.2121, 0.376, 0.2121, 0.376, 0.2121, 0.376, 0.2121, 0.376, 0.2121, 0.376, 0.2121, 0.376, 0.2121, 0.376, 0.2121, 0.376, 0.2121, 0.376, 0.2121, 0.376, 0.2121, 0.376, 0.2121, 0.376, 0.2121, 0.376, 0.2121, 0.376, 0.2121, 0.376, 0.2121, 0.376, 0.2121, 0.376, 0.2121, 0.376, 0.2121, 0.376, 0.2121, 0.376, 0.2121, 0.376, 0.2121, 0.376, 0.2121, 0.376, 0.2121, 0.376, 0.2121, 0.376, 0.2121, 0.376, 0.2121, 0.376, 0.2121, 0.376, 0.2121, 0.376, 0.2121, 0.376, 0.2121, 0.376, 0.2121, 0.376, 0.2121, 0.376, 0.2121, 0.376, 0.2121, 0.376, 0.2121, 0.376, 0.2121, 0.376, 0.2121, 0.376, 0.2121, 0.376, 0.2121, 0.376, 0.2121, 0.376, 0.2121, 0.376, 0.2121, 0.376, 0.2121, 0.376, 0.2121, 0.376, 0.2121, 0.376, 0.2121, 0.376, 0.2121, 0.376, 0.2121, 0.376, 0.2121, 0.376, 0.2121, 0.376, 0.2121, 0.376, 0.2121, 0.376, 0.2121, 0.376, 0.2121, 0.376, 0.2121, 0.376, 0.2121, 0.376, 0.2121, 0.376, 0.2121, 0.376, 0.2121, 0.376, 0.2121, 0.376, 0.2121, 0.376, 0.2121, 0.376, 0.2121, 0.376, 0.2121, 0.376, 0.2121, 0.376, 0.2121, 0.376, 0.2121, 0.376, 0.2121, 0.376, 0.2121, 0.376, 0.2121, 0.376, 0.2121, 0.376, 0.2121, 0.376, 0.2121, 0.376, 0.2121, 0.376, 0.2121, 0.376, 0.2121, 0.376, 0.2121, 0.376, 0.2121, 0.376, 0.2121, 0.376, 0.2121, 0.376, 0.2121, 0.376, 0.2121, 0.376, 0.2121, 0.376, 0.2121, 0.376, 0.2121, 0.376, 0.2121, 0.376, 0.2121, 0.376, 0.2121, 0.376, 0.2121, 0.376, 0.2121, 0.376, 0.2121, 0.376, 0.2121, 0.376, 0.2121, 0.376, 0.2121, 0.376, 0.2121, 0.376, 0.2121, 0.376, 0.2121, 0.376, 0.2121, 0.376, 0.2121, 0.376, 0.2121, 0.376, 0.2121, 0.376, 0.2121, 0.376, 0.2121, 0.376, 0.2121, 0.376, 0.2121, 0.376, 0.2121, 0.376, 0.2121, 0.376, 0.2121, 0.376, 0.2121, 0.376, 0.2121, 0.376, 0.2121, 0.376, 0.2121, 0.376, 0.2121, 0.376, 0.2121, 0.376, 0.2121, 0.376, 0.2121, 0.376, 0.2121, 0.376, 0.2121, 0.376, 0.2121, 0.376, 0.2121, 0.376, 0.2121, 0.376, 0.2121, 0.376, 0.2121, 0.376, 0.2121, 0.376, 0.2121, 0.376, 0.2121, 0.376, 0.2121, 0.376, 0.2121, 0.376, 0.2121, 0.376, 0.2121, 0.376, 0.2121, 0.376, 0.2121, 0.376, 0.2121, 0.376, 0.2121, 0.376, 0.2121, 0.376, 0.2121, 0.376, 0.2121, 0.376, 0.2121, 0.376, 0.2121, 0.376, 0.2121, 0.376, 0.2121, 0.376, 0.2121, 0.376, 0.2121, 0.376, 0.2121, 0.376, 0.2121, 0.376, 0.2121, 0.376, 0.2121, 0.376, 0.2121, 0.376, 0.2121, 0.376, 0.2121, 0.376, 0.2121, 0.376, 0.2121, 0.376, 0.2121, 0.376, 0.2121, 0.376, 0.2121, 0.376, 0.2121, 0.376, 0.2121, 0.376, 0.2121, 0.376, 0.2121, 0.376, 0.2121, 0.376, 0.2121, 0.376, 0.2121, 0.376, 0.2121, 0.376, 0.2121, 0.376, 0.2121, 0.376, 0.2121, 0.376, 0.2121, 0.376, 0.2121, 0.376, 0.2121, 0.376, 0.2121, 0.376, 0.2121, 0.376, 0.2121, 0.376, 0.2121, 0.376, 0.2121, 0.376, 0.2121, 0.376, 0.2121, 0.376, 0.2121, 0.376, 0.2121, 0.376, 0.2121, 0.376, 0.2121, 0.376, 0.2121, 0.376, 0.2121, 0.376, 0.2121, 0.376, 0.2121, 0.376, 0.2121, 0.376, 0.2121, 0.376, 0.2121, 0.376, 0.2121, 0.376, 0.2121, 0.376, 0.2121, 0.376, 0.2121, 0.376, 0.2121, 0.376, 0.2121, 0.376, 0.2121, 0.376, 0.2121, 0.376, 0.2121, 0.376, 0.2121, 0.376, 0.2121, 0.376, 0.2121, 0.376, 0.2121, 0.376, 0.2121, 0.376, 0.2121, 0.376, 0.2121, 0.376, 0.2121, 0.376, 0.2121, 0.376, 0.2121, 0.376, 0.2121, 0.376, 0.2121, 0.376, 0.2121, 0.376, 0.2121, 0.376, 0.2121, 0.376, 0.2121, 0.376, 0.2121, 0.376, 0.2121, 0.376, 0.2121, 0.376, 0.2121, 0.376, 0.2121, 0.376, 0.2121, 0.376, 0.2121, 0.376, 0.2121, 0.376, 0.2121, 0.376, 0.2121, 0.376, 0.2121, 0.376, 0.2121, 0.376, 0.2121, 0.376, 0.2121, 0.376, 0.2121, 0.376, 0.2121, 0.376, 0.2121, 0.376, 0.2121, 0.376, 0.2121, 0.376, 0.2121, 0.376, 0.2121, 0.376, 0.2121, 0.376, 0.2121, 0.376, 0.2121, 0.376, 0.2121, 0.376, 0.2121, 0.376, 0.2121, 0.376, 0.2121, 0.376, 0.2121, 0.376, 0.2121, 0.376, 0.2121, 0.376, 0.2121, 0.376, 0.2121, 0.376, 0.2121, 0.376, 0.2121, 0.376, 0.2121, 0.376, 0.2121, 0.376, 0.2121, 0.376, 0.2121, 0.376, 0.2121, 0.376, 0.2121, 0.376, 0.2121, 0.376, 0.2121, 0.376, 0.2121, 0.376, 0.2121, 0.376, 0.2121, 0.376, 0.2121, 0.376, 0.2121, 0.376, 0.2121, 0.376, 0.2121, 0.376, 0.2121, 0.376, 0.2121, 0.376, 0.2121, 0.376, 0.2121, 0.376, 0.2121, 0.376, 0.2121, 0.376, 0.2121, 0.376, 0.2121, 0.376, 0.2121, 0.376, 0.2121, 0.376, 0.2121, 0.376, 0.2121, 0.376, 0.2121, 0.376, 0.2121, 0.376, 0.2121, 0.376, 0.2121, 0.376, 0.2121, 0.376, 0.2121, 0.376, 0.2121, 0.376, 0.2121, 0.376, 0.2121, 0.376, 0.2121, 0.376, 0.2121, 0.376, 0.2121, 0.376, 0.2121, 0.376, 0.2121, 0.376, 0.2121, 0.376, 0.2121, 0.376, 0.2121, 0.376, 0.2121, 0.376, 0.2121, 0.376, 0.2121, 0.376, 0.2121, 0.376, 0.2121, 0.376, 0.2121, 0.376, 0.2121, 0.376, 0.2121, 0.376, 0.2121, 0.376, 0.2121, 0.376, 0.2121, 0.376, 0.2121, 0.376, 0.2121, 0.376, 0.2121, 0.376, 0.2121, 0.376, 0.2121, 0.376, 0.2121, 0.376, 0.2121, 0.376, 0.2121, 0.376, 0.2121, 0.376, 0.2121, 0.376, 0.2121, 0.376, 0.2121, 0.376, 0.2121, 0.376, 0.2121, 0.376, 0.2121, 0.376, 0.2121, 0.376, 0.2121, 0.376, 0.2121, 0.376, 0.2121, 0.376, 0.2121, 0.376, 0.2121, 0.376, 0.2121, 0.376, 0.2121, 0.376, 0.2121, 0.376, 0.2121, 0.376, 0.2121, 0.376, 0.2121, 0.376, 0.2121, 0.376, 0.2121, 0.376, 0.2121, 0.376, 0.2121, 0.376, 0.2121, 0.376, 0.2121, 0.376, 0.2121, 0.376, 0.2121, 0.376, 0.2121, 0.376, 0.2121, 0.376, 0.2121, 0.376, 0.2121, 0.376, 0.2121, 0.376, 0.2121, 0.376, 0.2121, 0.376, 0.2121, 0.376, 0.2121, 0.376, 0.2121, 0.376, 0.2121, 0.376, 0.2121, 0.376, 0.2121, 0.376, 0.2121, 0.376, 0.2121, 0.376, 0.2121, 0.376, 0.2121, 0.376, 0.2121, 0.376, 0.2121, 0.376, 0.2121, 0.376, 0.2121, 0.376, 0.2121, 0.376, 0.2121, 0.376, 0.2121, 0.376, 0.2121, 0.376, 0.2121, 0.376, 0.2121, 0.376, 0.2121, 0.376, 0.2121, 0.376, 0.2121, 0.376, 0.2121, 0.376, 0.2121, 0.376, 0.2121, 0.376, 0.2121, 0.376, 0.2121, 0.376, 0.2121, 0.376, 0.2121, 0.376, 0.2121, 0.376, 0.2121, 0.376, 0.2121, 0.376, 0.2121, 0.376, 0.2121, 0.376, 0.2121, 0.376, 0.2121, 0.376, 0.2121, 0.376, 0.2121, 0.376, 0.2121, 0.376, 0.2121, 0.376, 0.2121, 0.376, 0.2121, 0.376, 0.2121, 0.376, 0.2121, 0.376, 0.2121, 0.376, 0.2121, 0.376, 0.2121, 0.376, 0.2121, 0.376, 0.2121, 0.376, 0.2121, 0.376, 0.2121, 0.376, 0.2121, 0.376, 0.2121, 0.376, 0.2121, 0.376, 0.2121, 0.376, 0.2121, 0.376, 0.2121, 0.376, 0.2121, 0.376, 0.2121, 0.376, 0.2121, 0.376, 0.2121, 0.376, 0.2121, 0.376, 0.2121, 0.376, 0.2121, 0.376, 0.2121, 0.376, 0.2121, 0.376, 0.2121, 0.376, 0.2121, 0.376, 0.2121, 0.376, 0.2121, 0.376, 0.2121, 0.376, 0.2121, 0.376, 0.2121, 0.376, 0.2121, 0.376, 0.2121, 0.376, 0.2121, 0.376, 0.2121, 0.376, 0.2121, 0.376, 0.2121, 0.376, 0.2121, 0.376, 0.2121, 0.376, 0.2121, 0.376, 0.2121, 0.376, 0.2121, 0.376, 0.2121, 0.376, 0.2121, 0.376, 0.2121, 0.376, 0.2121, 0.376, 0.2121, 0.376, 0.2121, 0.376, 0.2121, 0.376, 0.2121, 0.376, 0.2121, 0.376, 0.2121, 0.376, 0.2121, 0.376, 0.2121, 0.376, 0.2121, 0.376, 0.2121, 0.376, 0.2121, 0.376, 0.2121, 0.376, 0.2121, 0.376, 0.2121, 0.376, 0.2121, 0.376, 0.2121, 0.376, 0.2121, 0.376, 0.2121, 0.376, 0.2121, 0.376, 0.2121, 0.376, 0.2121, 0.376, 0.2121, 0.376, 0.2121, 0.376, 0.2121, 0.376, 0.2121, 0.376, 0.2121, 0.376, 0.2121, 0.376, 0.2121, 0.376, 0.2121, 0.376, 0.2121, 0.376, 0.2121, 0.376, 0.2121, 0.376, 0.2121, 0.376, 0.2121, 0.376, 0.2121, 0.376, 0.2121, 0.376, 0.2121, 0.376, 0.2121, 0.376, 0.2121, 0.376, 0.2121, 0.376, 0.2121, 0.376, 0.2121, 0.376, 0.2121, 0.376, 0.2121, 0.376, 0.2121, 0.376, 0.2121, 0.376, 0.2121, 0.376, 0.2121, 0.376, 0.2121, 0.376, 0.2121, 0.376, 0.2121, 0.376, 0.2121, 0.376, 0.2121, 0.376, 0.2121, 0.376, 0.2121, 0.376, 0.2121, 0.376, 0.2121, 0.376, 0.2121, 0.376, 0.2121, 0.376, 0.2121, 0.376, 0.2121, 0.376, 0.2121, 0.376, 0.2121, 0.376, 0.2121, 0.376, 0.2121, 0.376, 0.2121, 0.376, 0.2121, 0.376, 0.2121, 0.376, 0.2121, 0.376, 0.2121, 0.376, 0.2121, 0.376, 0.2121, 0.376, 0.2121, 0.376, 0.2121, 0.376, 0.2121, 0.376, 0.2121, 0.376, 0.2121, 0.376, 0.2121, 0.376, 0.2121, 0.376, 0.2121, 0.376, 0.2121, 0.376, 0.2121, 0.376, 0.2121, 0.376, 0.2121, 0.376, 0.2121, 0.376, 0.2121, 0.376, 0.2121, 0.376, 0.2121, 0.376, 0.2121, 0.376, 0.2121, 0.376, 0.2121, 0.376, 0.2121, 0.376, 0.2121, 0.376, 0.2121, 0.376, 0.2121, 0.376, 0.2121, 0.376, 0.2121, 0.376, 0.2121, 0.376, 0.2121, 0.376, 0.2121, 0.376, 0.2121, 0.376, 0.2121, 0.376, 0.2121, 0.376, 0.2121, 0.376, 0.2121, 0.376, 0.2121, 0.376, 0.2121, 0.376, 0.2121, 0.376, 0.2121, 0.376, 0.2121, 0.376, 0.2121, 0.376, 0.2121, 0.376, 0.2121, 0.376, 0.2121, 0.376, 0.2121, 0.376, 0.2121, 0.376, 0.2121, 0.376, 0.2121, 0.376, 0.2121, 0.376, 0.2121, 0.376, 0.2121, 0.376, 0.2121, 0.376, 0.2121, 0.376, 0.2121, 0.376, 0.2121, 0.376, 0.2121, 0.376, 0.2121, 0.376, 0.2121, 0.376, 0.2121, 0.376, 0.2121, 0.376, 0.2121, 0.376, 0.2121, 0.376, 0.2121, 0.376, 0.2121, 0.376, 0.2121, 0.376, 0.2121, 0.376, 0.2121, 0.376, 0.2121, 0.376, 0.2121, 0.376, 0.2121, 0.376, 0.2121, 0.376, 0.2121, 0.376, 0.2121, 0.376, 0.2121, 0.376, 0.2121, 0.376, 0.2121, 0.376, 0.2121, 0.376, 0.2121, 0.376, 0.2121, 0.376, 0.2121, 0.376, 0.2121, 0.376, 0.2121, 0.376, 0.2121, 0.376, 0.2121, 0.376, 0.2121, 0.376, 0.2121, 0.376, 0.2121, 0.376, 0.2121, 0.376, 0.2121, 0.376, 0.2121, 0.376, 0.2121, 0.376, 0.2121, 0.376, 0.2121, 0.376, 0.2121, 0.376, 0.2121, 0.376, 0.2121, 0.376, 0.2121, 0.376, 0.2121, 0.376, 0.2121, 0.376, 0.2121, 0.376, 0.2121, 0.376, 0.2121, 0.376, 0.2121, 0.376, 0.2121, 0.376, 0.2121, 0.376, 0.2121, 0.376, 0.2121, 0.376, 0.2121, 0.376, 0.2121, 0.376, 0.2121, 0.376, 0.2121, 0.376, 0.2121, 0.376, 0.2121, 0.376, 0.2121, 0.376, 0.2121, 0.376, 0.2121, 0.376, 0.2121, 0.376, 0.2121, 0.376, 0.2121, 0.376, 0.2121, 0.376, 0.2121, 0.376, 0.2121, 0.376, 0.2121, 0.376, 0.2121, 0.376, 0.2121, 0.376, 0.2121, 0.376, 0.2121, 0.376, 0.2121, 0.376, 0.2121, 0.376, 0.2121, 0.376, 0.2121, 0.376, 0.2121, 0.376, 0.2121, 0.376, 0.2121, 0.376, 0.2121, 0.376, 0.2121, 0.376, 0.2121, 0.376, 0.2121, 0.376, 0.2121, 0.376, 0.2121, 0.376, 0.2121, 0.376, 0.2121, 0.376, 0.2121, 0.376, 0.2121, 0.376, 0.2121, 0.376, 0.2121, 0.376, 0.2121, 0.376, 0.2121, 0.376, 0.2121, 0.376, 0.2121, 0.376, 0.2121, 0.376, 0.2121, 0.376, 0.2121, 0.376, 0.2121, 0.376, 0.2121, 0.376, 0.2121, 0.376, 0.2121, 0.376, 0.2121, 0.376, 0.2121, 0.376, 0.2121, 0.376, 0.2121, 0.376, 0.2121, 0.376, 0.2121, 0.376, 0.2121, 0.376, 0.2121, 0.376, 0.2121, 0.376, 0.2121, 0.376, 0.2121, 0.376, 0.2121, 0.376, 0.2121, 0.376, 0.2121, 0.376, 0.2121, 0.376, 0.2121, 0.376, 0.2121, 0.376, 0.2121, 0.376, 0.2121, 0.376, 0.2121, 0.376, 0.2121, 0.376, 0.2121, 0.376, 0.2121, 0.376, 0.2121, 0.376, 0.2121, 0.376, 0.2121, 0.376, 0.2121, 0.376, 0.2121, 0.376, 0.2121, 0.376, 0.2121, 0.376, 0.2121, 0.376, 0.2121, 0.376, 0.2121, 0.376, 0.2121, 0.376, 0.2121, 0.376, 0.2121, 0.376, 0.2121, 0.376, 0.2121, 0.376, 0.2121, 0.376, 0.2121, 0.376, 0.2121, 0.376, 0.2121, 0.376, 0.2121, 0.376, 0.2121, 0.376, 0.2121, 0.376, 0.2121, 0.376, 0.2121, 0.376, 0.2121, 0.376, 0.2121, 0.376, 0.2121, 0.376, 0.2121, 0.376, 0.2121, 0.376, 0.2121, 0.376, 0.2121, 0.376, 0.2121, 0.376, 0.2121, 0.376, 0.2121, 0.376, 0.2121, 0.376, 0.2121, 0.376, 0.2121, 0.376, 0.2121, 0.376, 0.2121, 0.376, 0.2121, 0.376, 0.2121, 0.376, 0.2121, 0.376, 0.2121, 0.376, 0.2121, 0.376, 0.2121, 0.376, 0.2121, 0.376, 0.2121, 0.376, 0.2121, 0.376, 0.2121, 0.376, 0.2121, 0.376, 0.2121, 0.376, 0.2121, 0.376, 0.2121, 0.376, 0.2121, 0.376, 0.2121, 0.376, 0.2121, 0.376, 0.2121, 0.376, 0.2121, 0.376, 0.2121, 0.376, 0.2121, 0.376, 0.2121, 0.376, 0.2121, 0.376, 0.2121, 0.376, 0.2121, 0.376, 0.2121, 0.376, 0.2121, 0.376, 0.2121, 0.376, 0.2121, 0.376, 0.2121, 0.376, 0.2121, 0.376, 0.2121, 0.376, 0.2121, 0.376, 0.2121, 0.376, 0.2121, 0.376, 0.2121, 0.376, 0.2121, 0.376, 0.2121, 0.376, 0.2121, 0.376, 0.2121, 0.376, 0.2121, 0.376, 0.2121, 0.376, 0.2121, 0.376, 0.2121, 0.376, 0.2121, 0.376, 0.2121, 0.376, 0.2121, 0.376, 0.2121, 0.376, 0.2121, 0.376, 0.2121, 0.376, 0.2121, 0.376, 0.2121, 0.376, 0.2121, 0.376, 0.2121, 0.376, 0.2121, 0.376, 0.2121, 0.376, 0.2121, 0.376, 0.2121, 0.376, 0.2121, 0.376, 0.2121, 0.376, 0.2121, 0.376, 0.2121, 0.376, 0.2121, 0.376, 0.2121, 0.376, 0.2121, 0.376, 0.2121, 0.376, 0.2121, 0.376, 0.2121, 0.376, 0.2121, 0.376, 0.2121, 0.376, 0.2121, 0.376, 0.2121, 0.376, 0.2121, 0.376, 0.2121, 0.376, 0.2121, 0.376, 0.2121, 0.376, 0.2121, 0.376, 0.2121, 0.376, 0.2121, 0.376, 0.2121, 0.376, 0.2121, 0.376, 0.2121, 0.376, 0.2121, 0.376, 0.2121, 0.376, 0.2121, 0.376, 0.2121, 0.376, 0.2121, 0.376, 0.2121, 0.376, 0.2121, 0.376, 0.2121, 0.376, 0.2121, 0.376, 0.2121, 0.376, 0.2121, 0.376, 0.2121, 0.376, 0.2121, 0.376, 0.2121, 0.376, 0.2121, 0.376, 0.2121, 0.376, 0.2121, 0.376, 0.2121, 0.376, 0.2121, 0.376, 0.2121, 0.376, 0.2121, 0.376, 0.2121, 0.376, 0.2121, 0.376, 0.2121, 0.376, 0.2121, 0.376, 0.2121, 0.376, 0.2121, 0.376, 0.2121, 0.376, 0.2121, 0.376, 0.2121, 0.376, 0.2121, 0.376, 0.2121, 0.376, 0.2121, 0.376, 0.2121, 0.376, 0.2121, 0.376, 0.2121, 0.376, 0.2121, 0.376, 0.2121, 0.376, 0.2121, 0.376, 0.2121, 0.376, 0.2121, 0.376, 0.2121, 0.376, 0.2121, 0.376, 0.2121, 0.376, 0.2121, 0.376, 0.2121, 0.376, 0.2121, 0.376, 0.2121, 0.376, 0.2121, 0.376, 0.2121, 0.376, 0.2121, 0.376, 0.2121, 0.376, 0.2121, 0.376, 0.2121, 0.376, 0.2121, 0.376, 0.2121, 0.376, 0.2121, 0.376, 0.2121, 0.376, 0.2121, 0.376, 0.2121, 0.376, 0.2121, 0.376, 0.2121, 0.376, 0.2121, 0.376, 0.2121, 0.376, 0.2121, 0.376, 0.2121, 0.376, 0.2121, 0.376, 0.2121, 0.376, 0.2121, 0.376, 0.2121, 0.376, 0.2121, 0.376, 0.2121, 0.376, 0.2121, 0.376, 0.2121, 0.376, 0.2121, 0.376, 0.2121, 0.376, 0.2121, 0.376, 0.2121, 0.376, 0.2121, 0.376, 0.2121, 0.376, 0.2121, 0.376, 0.2121, 0.376, 0.2121, 0.376, 0.2121, 0.376, 0.2121, 0.376, 0.2121, 0.376, 0.2121, 0.376, 0.2121, 0.376, 0.2121, 0.376, 0.2121, 0.376, 0.2121, 0.376, 0.2121, 0.376, 0.2121, 0.376, 0.2121, 0.376, 0.2121, 0.376, 0.2121, 0.376, 0.2121, 0.376, 0.2121, 0.376, 0.2121, 0.376, 0.2121, 0.376, 0.2121, 0.376, 0.2121, 0.376, 0.2121, 0.376, 0.2121, 0.376, 0.2121, 0.376, 0.2121, 0.376, 0.2121, 0.376, 0.2121, 0.376, 0.2121, 0.376, 0.2121, 0.376, 0.2121, 0.376, 0.2121, 0.376, 0.2121, 0.376, 0.2121, 0.376, 0.2121, 0.376, 0.2121, 0.376, 0.2121, 0.376, 0.2121, 0.376, 0.2121, 0.376, 0.2121, 0.376, 0.2121, 0.376, 0.2121, 0.376, 0.2121, 0.376, 0.2121, 0.376, 0.2121, 0.376, 0.2121, 0.376, 0.2121, 0.376, 0.2121, 0.376, 0.2121, 0.376, 0.2121, 0.376, 0.2121, 0.376, 0.2121, 0.376, 0.2121, 0.376, 0.2121, 0.376, 0.2121, 0.376, 0.2121, 0.376, 0.2121, 0.376, 0.2121, 0.376, 0.2121, 0.376, 0.2121, 0.376, 0.2121, 0.376, 0.2121, 0.376, 0.2121, 0.376, 0.2121, 0.376, 0.2121, 0.376, 0.2121, 0.376, 0.2121, 0.376, 0.2121, 0.376, 0.2121, 0.376, 0.2121, 0.376, 0.2121, 0.376, 0.2121, 0.376, 0.2121, 0.376, 0.2121, 0.376, 0.2121, 0.376, 0.2121, 0.376, 0.2121, 0.376, 0.2121, 0.376, 0.2121, 0.376, 0.2121, 0.376, 0.2121, 0.376, 0.2121, 0.376, 0.2121, 0.376, 0.2121, 0.376, 0.2121, 0.376, 0.2121, 0.376, 0.2121, 0.376, 0.2121, 0.376, 0.2121, 0.376, 0.2121, 0.376, 0.2121, 0.376, 0.2121, 0.376, 0.2121, 0.376, 0.2121, 0.376, 0.2121, 0.376, 0.2121, 0.376, 0.2121, 0.376, 0.2121, 0.376, 0.2121, 0.376, 0.2121, 0.376, 0.2121, 0.376, 0.2121, 0.376, 0.2121, 0.376, 0.2121, 0.376, 0.2121, 0.376, 0.2121, 0.376, 0.2121, 0.376, 0.2121, 0.376, 0.2121, 0.376, 0.2121, 0.376, 0.2121, 0.376, 0.2121, 0.376, 0.2121, 0.376, 0.2121, 0.376, 0.2121, 0.376, 0.2121, 0.376, 0.2121, 0.376, 0.2121, 0.376, 0.2121, 0.376, 0.2121, 0.376, 0.2121, 0.376, 0.2121, 0.376, 0.2121, 0.376, 0.2121, 0.376, 0.2121, 0.376, 0.2121, 0.376, 0.2121, 0.376, 0.2121, 0.376, 0.2121, 0.376, 0.2121, 0.376, 0.2121, 0.376, 0.2121, 0.376, 0.2121, 0.376, 0.2121, 0.376, 0.2121, 0.376, 0.2121, 0.376, 0.2121, 0.376, 0.2121, 0.376, 0.2121, 0.376, 0.2121, 0.376, 0.2121, 0.376, 0.2121, 0.376, 0.2121, 0.376, 0.2121, 0.376, 0.2121, 0.376, 0.2121, 0.376, 0.2121, 0.376, 0.2121, 0.376, 0.2121, 0.376, 0.2121, 0.376, 0.2121, 0.376, 0.2121, 0.376, 0.2121, 0.376, 0.2121, 0.376, 0.2121, 0.376, 0.2121, 0.376, 0.2121, 0.376, 0.2121, 0.376, 0.2121, 0.376, 0.2121, 0.376, 0.2121, 0.376, 0.2121, 0.376, 0.2121, 0.376, 0.2121, 0.376, 0.2121, 0.376, 0.2121, 0.376, 0.2121, 0.376, 0.2121, 0.376, 0.2121, 0.376, 0.2121, 0.376, 0.2121, 0.376, 0.2121, 0.376, 0.2121, 0.376, 0.2121, 0.376, 0.2121, 0.376, 0.2121, 0.376, 0.2121, 0.376, 0.2121, 0.376, 0.2121, 0.376, 0.2121, 0.3326, 0.2245, 0.3326, 0.2245, 0.3326, 0.2245, 0.3326, 0.2245, 0.3326, 0.2245, 0.3326, 0.2245, 0.3326, 0.2245, 0.3326, 0.2245, 0.3326, 0.2245, 0.3326, 0.2245, 0.3326, 0.2245, 0.3326, 0.2245, 0.3326, 0.2245, 0.3326, 0.2245, 0.3326, 0.2245, 0.3326, 0.2245, 0.3326, 0.2245, 0.3326, 0.2245, 0.3326, 0.2245, 0.3326, 0.2245, 0.3326, 0.2245, 0.3326, 0.2245, 0.3326, 0.2245, 0.3326, 0.2245, 0.3326, 0.2245, 0.3326, 0.2245, 0.3326, 0.2245, 0.3326, 0.2245, 0.3326, 0.2245, 0.3326, 0.2245, 0.3326, 0.2245, 0.3326, 0.2245, 0.3326, 0.2245, 0.3326, 0.2245, 0.3326, 0.2245, 0.3326, 0.2245, 0.3326, 0.2245, 0.3326, 0.2245, 0.3326, 0.2245, 0.3326, 0.2245, 0.3326, 0.2245, 0.3326, 0.2245, 0.3326, 0.2245, 0.3326, 0.2245, 0.3326, 0.2245, 0.3326, 0.2245, 0.3326, 0.2245, 0.3326, 0.2245, 0.3326, 0.2245, 0.3326, 0.2245, 0.3326, 0.2245, 0.3326, 0.2245, 0.3326, 0.2245, 0.3326, 0.2245, 0.3326, 0.2245, 0.3326, 0.2245, 0.3326, 0.2245, 0.3326, 0.2245, 0.3326, 0.2245, 0.3326, 0.2245, 0.3326, 0.2245, 0.3326, 0.2245, 0.3326, 0.2245, 0.3326, 0.2245, 0.3326, 0.2245, 0.3326, 0.2245, 0.3326, 0.2245, 0.3326, 0.2245, 0.3326, 0.2245, 0.3326, 0.2245, 0.3326, 0.2245, 0.3326, 0.2245, 0.3326, 0.2245, 0.3326, 0.2245, 0.3326, 0.2245, 0.3326, 0.2245, 0.3326, 0.2245, 0.3326, 0.2245, 0.3326, 0.2245, 0.3326, 0.2245, 0.3326, 0.2245, 0.3326, 0.2245, 0.3326, 0.2245, 0.3326, 0.2245, 0.3326, 0.2245, 0.3326, 0.2245, 0.3326, 0.2245, 0.3326, 0.2245, 0.3326, 0.2245, 0.3326, 0.2245, 0.3326, 0.2245, 0.3326, 0.2245, 0.3326, 0.2245, 0.3326, 0.2245, 0.3326, 0.2245, 0.3326, 0.2245, 0.3326, 0.2245, 0.3326, 0.2245, 0.3326, 0.2245, 0.3326, 0.2245, 0.3326, 0.2245, 0.3326, 0.2245, 0.3326, 0.2245, 0.3326, 0.2245, 0.3326, 0.2245, 0.3326, 0.2245, 0.3326, 0.2245, 0.3326, 0.2245, 0.3326, 0.2245, 0.3326, 0.2245, 0.3326, 0.2245, 0.3326, 0.2245, 0.3326, 0.2245, 0.3326, 0.2245, 0.3326, 0.2245, 0.3326, 0.2245, 0.3326, 0.2245, 0.3326, 0.2245, 0.3326, 0.2245, 0.3326, 0.2245, 0.3326, 0.2245, 0.3326, 0.2245, 0.3326, 0.2245, 0.3326, 0.2245, 0.3326, 0.2245, 0.3326, 0.2245, 0.3326, 0.2245, 0.3326, 0.2245, 0.3326, 0.2245, 0.3326, 0.2245, 0.3326, 0.2245, 0.3326, 0.2245, 0.3326, 0.2245, 0.3326, 0.2245, 0.3326, 0.2245, 0.3326, 0.2245, 0.3326, 0.2245, 0.3326, 0.2245, 0.3326, 0.2245, 0.3326, 0.2245, 0.3326, 0.2245, 0.3326, 0.2245, 0.3326, 0.2245, 0.3326, 0.2245, 0.3326, 0.2245, 0.3326, 0.2245, 0.3326, 0.2245, 0.3326, 0.2245, 0.3326, 0.2245, 0.3326, 0.2245, 0.3326, 0.2245, 0.3326, 0.2245, 0.3326, 0.2245, 0.3326, 0.2245, 0.3326, 0.2245, 0.3326, 0.2245, 0.3326, 0.2245, 0.3326, 0.2245, 0.3326, 0.2245, 0.3326, 0.2245, 0.3326, 0.2245, 0.3326, 0.2245, 0.3326, 0.2245, 0.3326, 0.2245, 0.3326, 0.2245, 0.3326, 0.2245, 0.3326, 0.2245, 0.3326, 0.2245, 0.3326, 0.2245, 0.3326, 0.2245, 0.3326, 0.2245, 0.3326, 0.2245, 0.3326, 0.2245, 0.3326, 0.2245, 0.3326, 0.2245, 0.3326, 0.2245, 0.3326, 0.2245, 0.3326, 0.2245, 0.3326, 0.2245, 0.3326, 0.2245, 0.3326, 0.2245, 0.3326, 0.2245, 0.3326, 0.2245, 0.3326, 0.2245, 0.3326, 0.2245, 0.3326, 0.2245, 0.3326, 0.2245, 0.3326, 0.2245, 0.3326, 0.2245, 0.3326, 0.2245, 0.3326, 0.2245, 0.3326, 0.2245, 0.3326, 0.2245, 0.3326, 0.2245, 0.3326, 0.2245, 0.3326, 0.2245, 0.3326, 0.2245, 0.3326, 0.2245, 0.3326, 0.2245, 0.3326, 0.2245, 0.3326, 0.2245, 0.3326, 0.2245, 0.3326, 0.2245, 0.3326, 0.2245, 0.3326, 0.2245, 0.3326, 0.2245, 0.3326, 0.2245, 0.3326, 0.2245, 0.3326, 0.2245, 0.3326, 0.2245, 0.3326, 0.2245, 0.3326, 0.2245, 0.3326, 0.2245, 0.3326, 0.2245, 0.3326, 0.2245, 0.3326, 0.2245, 0.3326, 0.2245, 0.3326, 0.2245, 0.3326, 0.2245, 0.3326, 0.2245, 0.3326, 0.2245, 0.3326, 0.2245, 0.3326, 0.2245, 0.3326, 0.2245, 0.3326, 0.2245, 0.3326, 0.2245, 0.3326, 0.2245, 0.3326, 0.2245, 0.3326, 0.2245, 0.3326, 0.2245, 0.3326, 0.2245, 0.3326, 0.2245, 0.3326, 0.2245, 0.3326, 0.2245, 0.3326, 0.2245, 0.3326, 0.2245, 0.3326, 0.2245, 0.3326, 0.2245, 0.3326, 0.2245, 0.3326, 0.2245, 0.3326, 0.2245, 0.3326, 0.2245, 0.3326, 0.2245, 0.3326, 0.2245, 0.3326, 0.2245, 0.3326, 0.2245, 0.3326, 0.2245, 0.3326, 0.2245, 0.3326, 0.2245, 0.3326, 0.2245, 0.3326, 0.2245, 0.3326, 0.2245, 0.3326, 0.2245, 0.3326, 0.2245, 0.3326, 0.2245, 0.3326, 0.2245, 0.3326, 0.2245, 0.3326, 0.2245, 0.3326, 0.2245, 0.3326, 0.2245, 0.3326, 0.2245, 0.3326, 0.2245, 0.3326, 0.2245, 0.3326, 0.2245, 0.3326, 0.2245, 0.3326, 0.2245, 0.3326, 0.2245, 0.3326, 0.2245, 0.3326, 0.2245, 0.3326, 0.2245, 0.3326, 0.2245, 0.3326, 0.2245, 0.3326, 0.2245, 0.3326, 0.2245, 0.3326, 0.2245, 0.3326, 0.2245, 0.3326, 0.2245, 0.3326, 0.2245, 0.3326, 0.2245, 0.3326, 0.2245, 0.3326, 0.2245, 0.3326, 0.2245, 0.3326, 0.2245, 0.3326, 0.2245, 0.3326, 0.2245, 0.3326, 0.2245, 0.3326, 0.2245, 0.3326, 0.2245, 0.3326, 0.2245, 0.3326, 0.2245, 0.3326, 0.2245, 0.3326, 0.2245, 0.376, 0.2121, 0.376, 0.2121, 0.376, 0.2121, 0.376, 0.2121, 0.376, 0.2121, 0.376, 0.2121, 0.376, 0.2121, 0.376, 0.2121, 0.376, 0.2121, 0.376, 0.2121, 0.376, 0.2121, 0.376, 0.2121, 0.376, 0.2121, 0.376, 0.2121, 0.376, 0.2121, 0.376, 0.2121])
me_cube.materials.append(mat_material)
me_cube.use_remesh_preserve_volume = False
me_cube.use_remesh_preserve_attributes = False
me_cube.use_mirror_vertex_groups = False
me_cube.update()

# ---- objects
ob_castle = bpy.data.objects.new('Castle', me_cube)

# ---- transforms, parenting, visibility, modifiers, constraints
ob_castle.location = (0.0, 0.0, 0.0)
ob_castle.lock_rotations_4d = False
ob_castle.empty_display_type = 'ARROWS'
ob_castle.lineart.crease_threshold = 0.0

# ---- collection membership
col_collection_1.objects.link(ob_castle)

# ---- scene / render settings (as saved in the file)
scene.frame_start = 1; scene.frame_end = 250; scene.frame_set(0)
scene.render.engine = 'BLENDER_EEVEE_NEXT'
scene.render.resolution_percentage = 50
scene.render.dither_intensity = 0.0
scene.cycles.use_denoising = False
scene.cycles.samples = 128
scene.cycles.sampling_pattern = 'TABULATED_SOBOL'
scene.cycles.use_adaptive_sampling = False
scene.cycles.use_light_tree = False
scene.cycles.blur_glossy = 0.0
scene.cycles.sample_clamp_indirect = 0.0
scene.view_settings.view_transform = 'Standard'
bpy.context.view_layer.update()

# ---- added for rendering (the .blend has no active camera and no usable light): camera, sun
cam_auto = bpy.data.cameras.new('AutoCamera')
cam_auto.lens = 50.0
cam_auto.sensor_width = 36.0
cam_auto.clip_end = 1000.0
ob_auto_camera = bpy.data.objects.new('AutoCamera', cam_auto)
scene.collection.objects.link(ob_auto_camera)
ob_auto_camera.location = (44.1597, -52.0804, 43.6819)
ob_auto_camera.rotation_euler = (1.09748, -7.21219e-08, 0.694738)
scene.camera = ob_auto_camera
light_auto_sun = bpy.data.lights.new('AutoSun', 'SUN')
light_auto_sun.energy = 3.0
light_auto_sun.angle = 0.0523599
ob_auto_sun = bpy.data.objects.new('AutoSun', light_auto_sun)
scene.collection.objects.link(ob_auto_sun)
ob_auto_sun.rotation_euler = (0.872665, 0.174533, 0.523599)
bpy.context.view_layer.update()
